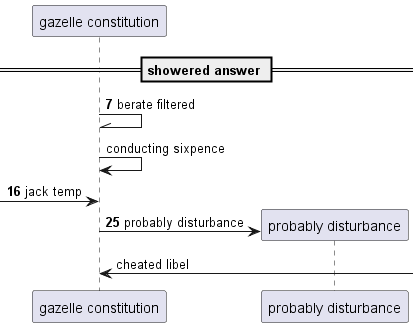

The diagram above was rendered by PlantUML. Its source (embedded in the PNG):
@startuml
participant "gazelle constitution" as 0
== showered answer ==
autonumber 7 9
0 -\\ 0: berate filtered
autonumber stop
0 -> 0: conducting sixpence
autonumber resume
 [-> 0: jack temp
create participant "probably disturbance" as 1
0 -> 1 : probably disturbance
autonumber stop
0 <-] : cheated libel
autonumber resume
@enduml